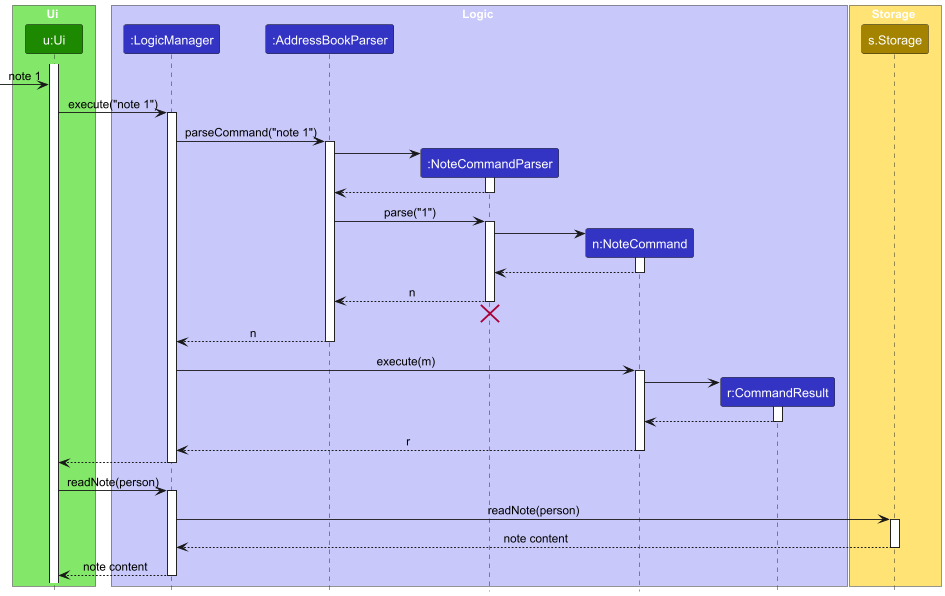

The diagram above was rendered by PlantUML. Its source (embedded in the PNG):
@startuml
!include style.puml
skinparam ArrowFontStyle plain

box Ui UI_COLOR_T1
participant "u:Ui" as Ui UI_COLOR
end box

box Logic LOGIC_COLOR_T1
participant ":LogicManager" as LogicManager LOGIC_COLOR
participant ":AddressBookParser" as AddressBookParser LOGIC_COLOR
participant ":NoteCommandParser" as NoteCommandParser LOGIC_COLOR
participant "n:NoteCommand" as NoteCommand LOGIC_COLOR
participant "r:CommandResult" as CommandResult LOGIC_COLOR
end box

Box Storage STORAGE_COLOR_T1
participant "s.Storage" as Storage STORAGE_COLOR
end box

activate Ui
[-> Ui : note 1

Ui -> LogicManager : execute("note 1")
activate LogicManager

LogicManager -> AddressBookParser : parseCommand("note 1")
activate AddressBookParser

create NoteCommandParser
AddressBookParser -> NoteCommandParser
activate NoteCommandParser

NoteCommandParser --> AddressBookParser
deactivate NoteCommandParser

AddressBookParser -> NoteCommandParser : parse("1")
activate NoteCommandParser

create NoteCommand
NoteCommandParser -> NoteCommand
activate NoteCommand

NoteCommand --> NoteCommandParser :
deactivate NoteCommand

NoteCommandParser --> AddressBookParser : n
deactivate NoteCommandParser
'Hidden arrow to position the destroy marker below the end of the activation bar.
NoteCommandParser -[hidden]-> AddressBookParser
destroy NoteCommandParser

AddressBookParser --> LogicManager : n
deactivate AddressBookParser

LogicManager -> NoteCommand : execute(m)
activate NoteCommand

create CommandResult
NoteCommand -> CommandResult
activate CommandResult

CommandResult --> NoteCommand
deactivate CommandResult

NoteCommand --> LogicManager : r
deactivate NoteCommand

Ui <--LogicManager
deactivate LogicManager

Ui -> LogicManager : readNote(person)
activate LogicManager

LogicManager -> Storage : readNote(person)
activate Storage

Storage --> LogicManager : note content
deactivate Storage

LogicManager --> Ui : note content
deactivate LogicManager
@enduml